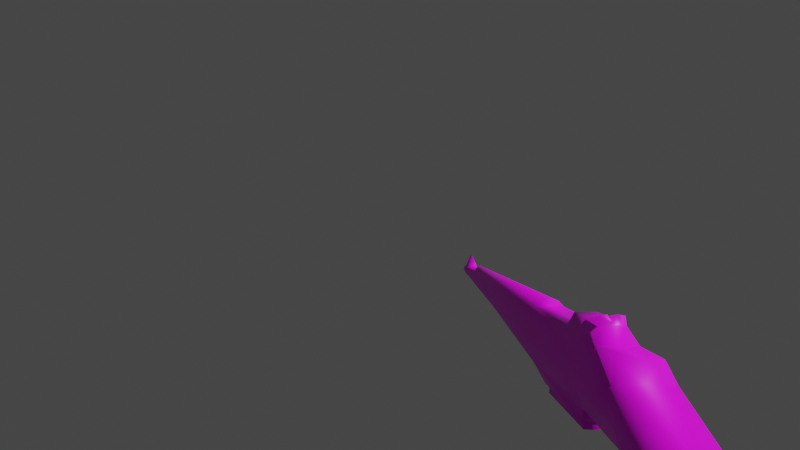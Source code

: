 # Source: mdl_gun_m1garand.blend  (saved by Blender 3.4.6; exported with 4.5.12 LTS)
import bpy
from mathutils import Matrix  # noqa: F401  (used for matrix-valued properties, if any)

bpy.ops.wm.read_factory_settings(use_empty=True)
scene = bpy.context.scene
scene.name = 'Scene'

# ---- images (referenced by path relative to the original .blend; pixels are not part of the script)
import os
ASSET_DIR = os.environ.get("B2B_ASSET_DIR", "")  # directory of the original .blend (textures are referenced by path, not embedded)
HERE = os.path.dirname(os.path.abspath(__file__))  # packed textures are extracted next to this script under _unpacked/

def load_image(name, relpath, width, height, colorspace="sRGB"):
    """Load a texture the original file referenced (path relative to the .blend, or extracted next to this script)."""
    p = next((c for c in (os.path.join(HERE, relpath), os.path.join(ASSET_DIR, relpath)) if relpath and os.path.exists(c)), "")
    if p:
        img = bpy.data.images.load(p, check_existing=True)
        img.name = name
    else:  # same state as the original file: an image datablock whose file is absent (Cycles renders it pink)
        img = bpy.data.images.new(name, width, height)
        img.source = "FILE"
        img.filepath = "//" + (relpath or name)
    img.colorspace_settings.name = colorspace
    return img
img_pallete_png = load_image('Pallete.png', 'Pallete.png', 1024, 1024, 'sRGB')

# ---- materials (node trees are filled in below, after node groups)
mat_pallete = bpy.data.materials.new('Pallete')
mat_pallete.alpha_threshold = 0.0
mat_pallete.use_transparent_shadow = False
mat_pallete.roughness = 0.5
mat_pallete.line_color = (0.0, 0.0, 0.0, 1.0)

# ---- material node trees
mat_pallete.use_nodes = True; mat_pallete.node_tree.nodes.clear()
_N = mat_pallete.node_tree.nodes; _L = mat_pallete.node_tree.links
n0 = _N.new('ShaderNodeOutputMaterial'); n0.name = 'Material Output'; n0.location = (300, 300)
n1 = _N.new('ShaderNodeBsdfPrincipled'); n1.name = 'Principled BSDF'; n1.location = (10, 300)
n1.distribution = 'GGX'
n1.subsurface_method = 'RANDOM_WALK_SKIN'
n1.inputs[3].default_value = 1.45
n1.inputs[27].default_value = (0.0, 0.0, 0.0, 1.0)
n1.inputs[28].default_value = 1.0
n2 = _N.new('ShaderNodeTexImage'); n2.name = 'Image Texture'; n2.location = (-280, 280)
n2.image = img_pallete_png
n2.interpolation = 'Closest'
_L.new(n1.outputs[0], n0.inputs[0])
_L.new(n2.outputs[0], n1.inputs[0])
n0.is_active_output = True

# ---- world
world_world = bpy.data.worlds.new('World'); scene.world = world_world
world_world.use_nodes = True; world_world.node_tree.nodes.clear()
_N = world_world.node_tree.nodes; _L = world_world.node_tree.links
n0 = _N.new('ShaderNodeOutputWorld'); n0.name = 'World Output'; n0.location = (300, 300)
n1 = _N.new('ShaderNodeBackground'); n1.name = 'Background'; n1.location = (10, 300)
n1.inputs[0].default_value = (0.05088, 0.05088, 0.05088, 1.0)
_L.new(n1.outputs[0], n0.inputs[0])
n0.is_active_output = True
world_world.color = (0.05088, 0.05088, 0.05088)
world_world.use_sun_shadow = False
world_world.sun_shadow_jitter_overblur = 0.0

# ---- cameras
cam_camera = bpy.data.cameras.new('Camera')
cam_camera.lens = 21.45
cam_camera.lens_unit = 'FOV'

# ---- meshes
me_cube = bpy.data.meshes.new('Cube')
me_cube.from_pydata([(0.1038, 0.547, 0.4892), (0.1038, 0.5599, 0.2618), (0.1038, -0.2943, 0.4773), (0.1038, -0.2865, -0.01117), (0.1038, 0.7133, 0.4594), (0.1038, 0.715, 0.2233), (0.09485, 0.9694, 0.607), (0.04676, 0.9809, 0.4), (0.08384, 1.855, 0.6134), (0.06733, 1.845, 0.4254), (0.06114, 2.872, 0.6529), (0.06114, 2.874, 0.5181), (0.05208, 3.731, 0.6507), (0.05208, 3.718, 0.5651), (0.05208, 4.32, 0.6528), (0.03868, 4.313, 0.5845), (0.07283, 0.9978, 0.6733), (0.06182, 1.816, 0.6864), (0.04663, 2.868, 0.6947), (0.03398, 3.712, 0.6925), (0.04328, 1.737, 0.3589), (0.09302, 1.113, 0.6076), (0.08935, 1.322, 0.6096), (0.04548, 1.121, 0.4057), (0.04343, 1.304, 0.4113), (0.071, 1.134, 0.6755), (0.06733, 1.407, 0.6798), (0.0431, 1.308, 0.3669), (0.04745, 1.174, 0.7301), (0.04378, 1.39, 0.7372), (0.0, 0.5615, 0.214), (0.0, -0.3188, 0.4982), (0.0, -0.2936, -0.0402), (0.0, 0.5606, 0.5234), (0.0, 0.724, 0.1916), (0.0, 0.7207, 0.4911), (0.0, 0.9793, 0.3882), (0.0, 0.9641, 0.6147), (0.0, 1.855, 0.4056), (0.0, 2.877, 0.4985), (0.0, 3.722, 0.5465), (0.0, 3.746, 0.6635), (0.0, 4.315, 0.5717), (0.0, 4.32, 0.6716), (0.0, 0.9978, 0.6765), (0.0, 1.816, 0.6864), (0.0, 2.868, 0.7182), (0.0, 3.712, 0.711), (0.0, 1.737, 0.3564), (0.0, 1.3, 0.3978), (0.0, 1.304, 0.3684), (0.0, 1.134, 0.6755), (0.0, 1.407, 0.6798), (0.0, 1.174, 0.7301), (0.0, 1.39, 0.7372), (0.0, 1.824, 0.7278), (0.04373, 1.824, 0.7092), (0.05208, 4.26, 0.6515), (0.03458, 4.256, 0.5783), (0.0, 4.258, 0.5577), (0.0, 4.262, 0.6754), (0.05208, 4.17, 0.652), (0.03458, 4.164, 0.5764), (0.0, 4.165, 0.5556), (0.0, 4.167, 0.6725), (0.0, 4.178, 0.7699), (0.0, 4.255, 0.7693), (0.1093, -0.2991, 0.2312), (0.1093, 0.5528, 0.365), (0.1093, 0.7278, 0.3401), (0.09207, 0.9751, 0.5031), (0.08106, 1.855, 0.5095), (0.06661, 2.874, 0.5757), (0.05756, 3.718, 0.605), (0.05756, 4.32, 0.6235), (0.09024, 1.117, 0.5069), (0.08657, 1.321, 0.515), (0.0, 4.321, 0.6062), (0.0, -0.3273, 0.2259), (0.05756, 4.259, 0.6162), (0.05756, 4.166, 0.6141), (0.0, 4.395, 0.6653), (0.03603, 4.392, 0.651), (0.03603, 4.393, 0.6289), (0.0, 4.395, 0.6123), (0.04308, 1.174, 0.7645), (0.0, 1.174, 0.7411), (0.09118, 1.256, 0.6082), (0.04419, 1.261, 0.4115), (0.06916, 1.271, 0.6777), (0.0, 1.252, 0.3992), (0.04562, 1.282, 0.7336), (0.0, 1.282, 0.7336), (0.0, 1.109, 0.3946), (0.0884, 1.259, 0.5107), (0.06067, 2.918, 0.5205), (0.06067, 2.916, 0.6527), (0.04598, 2.911, 0.6946), (0.0, 2.911, 0.7179), (0.0, 2.921, 0.5009), (0.06615, 2.918, 0.5772), (0.1038, -0.2647, 0.4777), (0.1038, -0.2567, -0.001557), (0.0, -0.2635, -0.03125), (0.0, -0.2878, 0.4991), (0.1093, -0.2691, 0.2359), (0.0157, 1.174, 0.7686), (0.0, 1.33, 0.6416), (0.0, 1.736, 0.6304), (0.03007, 1.336, 0.6405), (0.02871, 1.73, 0.632), (0.0, 1.727, 0.3218), (0.0, 1.321, 0.333), (0.03367, 1.327, 0.3319), (0.03231, 1.721, 0.3234), (0.0431, 1.308, 0.3669), (0.04328, 1.737, 0.3589), (0.0, 1.304, 0.3684), (0.0, 1.737, 0.3564), (0.0, 1.316, 0.368), (0.0, 1.722, 0.3568), (0.03007, 1.322, 0.3669), (0.02871, 1.716, 0.3584)], [], [(103, 102, 3, 32), (105, 101, 2, 67), (33, 0, 4, 35), (68, 1, 5, 69), (37, 6, 16, 44), (35, 4, 6, 37), (69, 5, 7, 70), (71, 9, 11, 72), (76, 24, 9, 71), (60, 57, 14, 43), (96, 12, 19, 97), (100, 95, 13, 73), (43, 14, 82, 81), (79, 58, 15, 74), (52, 26, 17, 45), (98, 97, 19, 47), (22, 8, 17, 26), (8, 10, 18, 17), (38, 9, 20, 48), (6, 21, 25, 16), (87, 22, 26, 89), (44, 16, 25, 51), (9, 24, 27, 20), (70, 7, 23, 75), (94, 88, 24, 76), (92, 91, 29, 54), (89, 26, 29, 91), (51, 25, 28, 53), (26, 52, 54, 29), (120, 122, 121, 119), (58, 59, 42, 15), (95, 99, 40, 13), (12, 41, 47, 19), (9, 38, 39, 11), (5, 34, 36, 7), (1, 30, 34, 5), (67, 2, 31, 78), (101, 104, 31, 2), (55, 56, 18, 46), (45, 17, 56, 55), (17, 18, 56), (62, 63, 59, 58), (80, 62, 58, 79), (57, 60, 66), (41, 12, 61, 64), (73, 13, 62, 80), (13, 40, 63, 62), (12, 73, 80, 61), (61, 57, 66, 65), (64, 61, 65), (60, 64, 65, 66), (61, 80, 79, 57), (3, 67, 78, 32), (87, 94, 76, 22), (6, 70, 75, 21), (57, 79, 74, 14), (42, 77, 74, 15), (96, 100, 73, 12), (22, 76, 71, 8), (8, 71, 72, 10), (4, 69, 70, 6), (0, 68, 69, 4), (102, 105, 67, 3), (84, 81, 82, 83), (77, 43, 81, 84), (74, 77, 84, 83), (14, 74, 83, 82), (53, 28, 85, 106, 86), (21, 75, 94, 87), (25, 89, 91, 28), (53, 28, 91, 92), (75, 23, 88, 94), (93, 90, 88, 23), (21, 87, 89, 25), (24, 88, 90, 49), (50, 27, 24, 49), (10, 72, 100, 96), (11, 39, 99, 95), (46, 18, 97, 98), (72, 11, 95, 100), (10, 96, 97, 18), (1, 68, 105, 102), (0, 33, 104, 101), (68, 0, 101, 105), (30, 1, 102, 103), (53, 86, 92), (28, 91, 85), (86, 106, 92), (85, 91, 92, 106), (116, 115, 121, 122), (115, 117, 119, 121), (108, 107, 109, 110), (111, 114, 113, 112), (110, 109, 113, 114), (108, 110, 114, 111), (109, 107, 112, 113), (23, 7, 36, 93), (118, 116, 122, 120)])
me_cube.polygons.foreach_set('use_smooth', [1, 1, 1, 1, 1, 1, 1, 1, 1, 1, 1, 1, 1, 1, 1, 1, 1, 1, 1, 1, 1, 1, 1, 1, 1, 1, 1, 1, 1, 1, 1, 1, 1, 1, 1, 1, 1, 1, 1, 1, 1, 1, 1, 1, 1, 1, 1, 1, 1, 1, 1, 1, 1, 1, 1, 1, 1, 1, 1, 1, 1, 1, 1, 1, 1, 1, 1, 1, 1, 1, 1, 1, 1, 1, 1, 1, 1, 1, 1, 1, 1, 1, 1, 1, 1, 1, 1, 1, 0, 1, 1, 1, 1, 1, 1, 1, 1, 1])
_uv = me_cube.uv_layers.new(name='UVMap')
_uv.uv.foreach_set('vector', [0.4895, 0.5204, 0.4889, 0.5313, 0.4889, 0.5261, 0.4895, 0.5148, 0.4878, 0.5273, 0.4866, 0.5354, 0.4866, 0.5304, 0.4878, 0.5219, 0.07946, 0.1798, 0.08016, 0.1764, 0.08032, 0.2132, 0.07957, 0.2138, 0.08097, 0.1774, 0.0816, 0.1776, 0.08181, 0.208, 0.08116, 0.2131, 0.4872, 0.2707, 0.4878, 0.2781, 0.4874, 0.2877, 0.487, 0.2848, 0.07957, 0.2138, 0.08032, 0.2132, 0.07966, 0.2781, 0.07905, 0.2707, 0.08116, 0.2131, 0.08181, 0.208, 0.08122, 0.2733, 0.08038, 0.2755, 0.08077, 0.4711, 0.08133, 0.4669, 0.08168, 0.6911, 0.0813, 0.6927, 0.08053, 0.3538, 0.08136, 0.3492, 0.08133, 0.4669, 0.08077, 0.4711, 0.4869, 0.7856, 0.4872, 0.7838, 0.4873, 0.7911, 0.487, 0.7955, 0.08082, 0.7037, 0.08153, 0.8753, 0.08122, 0.8711, 0.08052, 0.7039, 0.08133, 0.7019, 0.0817, 0.7003, 0.08209, 0.8697, 0.08182, 0.8711, 0.487, 0.7955, 0.4873, 0.7911, 0.4873, 0.7945, 0.4873, 0.7949, 0.4874, 0.7829, 0.4876, 0.7816, 0.4876, 0.7904, 0.4874, 0.7913, 0.4871, 0.3787, 0.4875, 0.3741, 0.4877, 0.4672, 0.4872, 0.4647, 0.08016, 0.7057, 0.08052, 0.7039, 0.08122, 0.8711, 0.08098, 0.8728, 0.488, 0.3548, 0.4882, 0.4738, 0.4877, 0.4672, 0.4875, 0.3741, 0.08006, 0.4738, 0.08079, 0.6944, 0.08048, 0.6949, 0.07953, 0.4672, 0.4807, 0.4699, 0.4802, 0.4669, 0.4805, 0.4399, 0.4809, 0.4405, 0.4878, 0.2781, 0.4879, 0.3089, 0.4874, 0.315, 0.4874, 0.2877, 0.488, 0.3409, 0.488, 0.3548, 0.4875, 0.3741, 0.4875, 0.3451, 0.487, 0.2848, 0.4874, 0.2877, 0.4874, 0.315, 0.4869, 0.3113, 0.4802, 0.4669, 0.4802, 0.3492, 0.4805, 0.3552, 0.4805, 0.4399, 0.08038, 0.2755, 0.08122, 0.2733, 0.08122, 0.3062, 0.08046, 0.3076, 0.08052, 0.3399, 0.0813, 0.3383, 0.08136, 0.3492, 0.08053, 0.3538, 0.4868, 0.3495, 0.4871, 0.3485, 0.4872, 0.3667, 0.4869, 0.3686, 0.4875, 0.3451, 0.4875, 0.3741, 0.4872, 0.3667, 0.4871, 0.3485, 0.4869, 0.3113, 0.4874, 0.315, 0.4871, 0.3271, 0.4868, 0.3242, 0.4875, 0.3741, 0.4871, 0.3787, 0.4869, 0.3686, 0.4872, 0.3667, 0.5199, 0.9661, 0.5178, 0.9518, 0.5177, 0.0428, 0.5199, 0.02838, 0.4876, 0.7816, 0.488, 0.7841, 0.4878, 0.7971, 0.4876, 0.7904, 0.0817, 0.7003, 0.08213, 0.6998, 0.08245, 0.8689, 0.08209, 0.8697, 0.08153, 0.8753, 0.08122, 0.8823, 0.08098, 0.8728, 0.08122, 0.8711, 0.08133, 0.4669, 0.08185, 0.4699, 0.08211, 0.6907, 0.08168, 0.6911, 0.08181, 0.208, 0.08248, 0.212, 0.08157, 0.2748, 0.08122, 0.2733, 0.0816, 0.1776, 0.0824, 0.1771, 0.08248, 0.212, 0.08181, 0.208, 0.4878, 0.5219, 0.4866, 0.5304, 0.4861, 0.5172, 0.4878, 0.4961, 0.4866, 0.5354, 0.4861, 0.5228, 0.4861, 0.5172, 0.4866, 0.5304, 0.07904, 0.4733, 0.07935, 0.4714, 0.08048, 0.6949, 0.08012, 0.6966, 0.0791, 0.4647, 0.07953, 0.4672, 0.07935, 0.4714, 0.07904, 0.4733, 0.07953, 0.4672, 0.08048, 0.6949, 0.07935, 0.4714, 0.4876, 0.7624, 0.488, 0.7616, 0.488, 0.7841, 0.4876, 0.7816, 0.4873, 0.7642, 0.4876, 0.7624, 0.4876, 0.7816, 0.4874, 0.7829, 0.4872, 0.7838, 0.4869, 0.7856, 0.487, 0.7782, 0.4862, 0.6839, 0.4865, 0.6769, 0.4871, 0.7672, 0.4868, 0.7698, 0.4868, 0.6727, 0.4871, 0.6712, 0.4876, 0.7624, 0.4873, 0.7642, 0.4871, 0.6712, 0.4875, 0.6705, 0.488, 0.7616, 0.4876, 0.7624, 0.4865, 0.6769, 0.4868, 0.6727, 0.4873, 0.7642, 0.4871, 0.7672, 0.4871, 0.7672, 0.4872, 0.7838, 0.487, 0.7782, 0.4869, 0.7785, 0.4868, 0.7698, 0.4871, 0.7672, 0.4869, 0.7785, 0.4869, 0.7856, 0.4868, 0.7698, 0.4869, 0.7785, 0.487, 0.7782, 0.4871, 0.7672, 0.4873, 0.7642, 0.4874, 0.7829, 0.4872, 0.7838, 0.4889, 0.5261, 0.4878, 0.5219, 0.4878, 0.4961, 0.4895, 0.5148, 0.07985, 0.3409, 0.08052, 0.3399, 0.08053, 0.3538, 0.07986, 0.3548, 0.07966, 0.2781, 0.08038, 0.2755, 0.08046, 0.3076, 0.07977, 0.3089, 0.4872, 0.7838, 0.4874, 0.7829, 0.4874, 0.7913, 0.4873, 0.7911, 0.4878, 0.7971, 0.4875, 0.8016, 0.4874, 0.7913, 0.4876, 0.7904, 0.08082, 0.7037, 0.08133, 0.7019, 0.08182, 0.8711, 0.08153, 0.8753, 0.07986, 0.3548, 0.08053, 0.3538, 0.08077, 0.4711, 0.08006, 0.4738, 0.08006, 0.4738, 0.08077, 0.4711, 0.0813, 0.6927, 0.08079, 0.6944, 0.08032, 0.2132, 0.08116, 0.2131, 0.08038, 0.2755, 0.07966, 0.2781, 0.08016, 0.1764, 0.08097, 0.1774, 0.08116, 0.2131, 0.08032, 0.2132, 0.4889, 0.5313, 0.4878, 0.5273, 0.4878, 0.5219, 0.4889, 0.5261, 0.4873, 0.795, 0.4873, 0.7949, 0.4873, 0.7945, 0.4873, 0.7946, 0.4875, 0.8016, 0.487, 0.7955, 0.4873, 0.7949, 0.4873, 0.795, 0.4874, 0.7913, 0.4875, 0.8016, 0.4873, 0.795, 0.4873, 0.7946, 0.4873, 0.7911, 0.4874, 0.7913, 0.4873, 0.7946, 0.4873, 0.7945, 0.4914, 0.009613, 0.4911, 0.009613, 0.4911, 6.735e-06, 0.4912, 6.735e-06, 0.4914, 6.735e-06, 0.07977, 0.3089, 0.08046, 0.3076, 0.08052, 0.3399, 0.07985, 0.3409, 0.4874, 0.315, 0.4875, 0.3451, 0.4871, 0.3485, 0.4871, 0.3271, 0.4868, 0.3282, 0.4871, 0.3271, 0.4871, 0.3485, 0.4868, 0.3495, 0.08046, 0.3076, 0.08122, 0.3062, 0.0813, 0.3383, 0.08052, 0.3399, 0.08154, 0.3032, 0.08163, 0.3337, 0.0813, 0.3383, 0.08122, 0.3062, 0.4879, 0.3089, 0.488, 0.3409, 0.4875, 0.3451, 0.4874, 0.315, 0.08136, 0.3492, 0.0813, 0.3383, 0.08163, 0.3337, 0.08174, 0.3448, 0.4807, 0.3509, 0.4805, 0.3552, 0.4802, 0.3492, 0.4806, 0.3448, 0.4858, 0.6944, 0.4863, 0.6927, 0.4863, 0.7019, 0.4858, 0.7037, 0.4867, 0.6911, 0.4871, 0.6907, 0.4871, 0.6998, 0.4867, 0.7003, 0.4851, 0.6966, 0.4855, 0.6949, 0.4855, 0.7039, 0.4852, 0.7057, 0.4863, 0.6927, 0.4867, 0.6911, 0.4867, 0.7003, 0.4863, 0.7019, 0.4858, 0.6944, 0.4858, 0.7037, 0.4855, 0.7039, 0.4855, 0.6949, 0.0816, 0.1776, 0.08097, 0.1774, 0.08124, 0.0312, 0.08233, 0.03523, 0.08016, 0.1764, 0.07946, 0.1798, 0.07953, 0.02676, 0.08007, 0.03931, 0.08097, 0.1774, 0.08016, 0.1764, 0.08007, 0.03931, 0.08124, 0.0312, 0.0824, 0.1771, 0.0816, 0.1776, 0.08233, 0.03523, 0.08292, 0.02431, 0.4868, 0.3282, 0.4914, 6.735e-06, 0.4868, 0.3495, 0.4871, 0.3271, 0.4871, 0.3485, 0.4911, 6.735e-06, 0.4914, 6.735e-06, 0.4912, 6.735e-06, 0.4868, 0.3495, 0.4847, 0.4771, 0.4847, 0.5392, 0.4839, 0.5392, 0.4842, 0.4764, 0.486, 0.9994, 0.486, 0.01018, 0.487, 0.0428, 0.4871, 0.9518, 0.486, 0.01018, 0.4891, 5.484e-06, 0.4891, 0.02838, 0.487, 0.0428, 0.3885, 0.3565, 0.3885, 0.6276, 0.3878, 0.6065, 0.3879, 0.3818, 0.3815, 0.368, 0.3821, 0.3888, 0.3818, 0.6115, 0.381, 0.6435, 0.3879, 0.3818, 0.3878, 0.6065, 0.3818, 0.6115, 0.3821, 0.3888, 0.3885, 0.3565, 0.3879, 0.3818, 0.3821, 0.3888, 0.3815, 0.368, 0.3878, 0.6065, 0.3885, 0.6276, 0.381, 0.6435, 0.3818, 0.6115, 0.08122, 0.3062, 0.08122, 0.2733, 0.08157, 0.2748, 0.08154, 0.3032, 0.4891, 1.0, 0.486, 0.9994, 0.4871, 0.9518, 0.4891, 0.9661])
_ca = me_cube.color_attributes.new('Col', 'BYTE_COLOR', 'CORNER')
_ca.data.foreach_set('color', [1.0, 1.0, 1.0, 1.0, 1.0, 1.0, 1.0, 1.0, 1.0, 1.0, 1.0, 1.0, 1.0, 1.0, 1.0, 1.0, 1.0, 1.0, 1.0, 1.0, 1.0, 1.0, 1.0, 1.0, 1.0, 1.0, 1.0, 1.0, 1.0, 1.0, 1.0, 1.0, 1.0, 1.0, 1.0, 1.0, 1.0, 1.0, 1.0, 1.0, 1.0, 1.0, 1.0, 1.0, 1.0, 1.0, 1.0, 1.0, 1.0, 1.0, 1.0, 1.0, 1.0, 1.0, 1.0, 1.0, 1.0, 1.0, 1.0, 1.0, 1.0, 1.0, 1.0, 1.0, 1.0, 1.0, 1.0, 1.0, 1.0, 1.0, 1.0, 1.0, 1.0, 1.0, 1.0, 1.0, 1.0, 1.0, 1.0, 1.0, 1.0, 1.0, 1.0, 1.0, 1.0, 1.0, 1.0, 1.0, 1.0, 1.0, 1.0, 1.0, 1.0, 1.0, 1.0, 1.0, 1.0, 1.0, 1.0, 1.0, 1.0, 1.0, 1.0, 1.0, 1.0, 1.0, 1.0, 1.0, 1.0, 1.0, 1.0, 1.0, 1.0, 1.0, 1.0, 1.0, 1.0, 1.0, 1.0, 1.0, 1.0, 1.0, 1.0, 1.0, 1.0, 1.0, 1.0, 1.0, 1.0, 1.0, 1.0, 1.0, 1.0, 1.0, 1.0, 1.0, 1.0, 1.0, 1.0, 1.0, 1.0, 1.0, 1.0, 1.0, 1.0, 1.0, 1.0, 1.0, 1.0, 1.0, 1.0, 1.0, 1.0, 1.0, 1.0, 1.0, 1.0, 1.0, 1.0, 1.0, 1.0, 1.0, 1.0, 1.0, 1.0, 1.0, 1.0, 1.0, 1.0, 1.0, 1.0, 1.0, 1.0, 1.0, 1.0, 1.0, 1.0, 1.0, 1.0, 1.0, 1.0, 1.0, 1.0, 1.0, 1.0, 1.0, 1.0, 1.0, 1.0, 1.0, 1.0, 1.0, 1.0, 1.0, 1.0, 1.0, 1.0, 1.0, 1.0, 1.0, 1.0, 1.0, 1.0, 1.0, 1.0, 1.0, 1.0, 1.0, 1.0, 1.0, 1.0, 1.0, 1.0, 1.0, 1.0, 1.0, 1.0, 1.0, 1.0, 1.0, 1.0, 1.0, 1.0, 1.0, 1.0, 1.0, 1.0, 1.0, 1.0, 1.0, 1.0, 1.0, 1.0, 1.0, 1.0, 1.0, 1.0, 1.0, 1.0, 1.0, 1.0, 1.0, 1.0, 1.0, 1.0, 1.0, 1.0, 1.0, 1.0, 1.0, 1.0, 1.0, 1.0, 1.0, 1.0, 1.0, 1.0, 1.0, 1.0, 1.0, 1.0, 1.0, 1.0, 1.0, 1.0, 1.0, 1.0, 1.0, 1.0, 1.0, 1.0, 1.0, 1.0, 1.0, 1.0, 1.0, 1.0, 1.0, 1.0, 1.0, 1.0, 1.0, 1.0, 1.0, 1.0, 1.0, 1.0, 1.0, 1.0, 1.0, 1.0, 1.0, 1.0, 1.0, 1.0, 1.0, 1.0, 1.0, 1.0, 1.0, 1.0, 1.0, 1.0, 1.0, 1.0, 1.0, 1.0, 1.0, 1.0, 1.0, 1.0, 1.0, 1.0, 1.0, 1.0, 1.0, 1.0, 1.0, 1.0, 1.0, 1.0, 1.0, 1.0, 1.0, 1.0, 1.0, 1.0, 1.0, 1.0, 1.0, 1.0, 1.0, 1.0, 1.0, 1.0, 1.0, 1.0, 1.0, 1.0, 1.0, 1.0, 1.0, 1.0, 1.0, 1.0, 1.0, 1.0, 1.0, 1.0, 1.0, 1.0, 1.0, 1.0, 1.0, 1.0, 1.0, 1.0, 1.0, 1.0, 1.0, 1.0, 1.0, 1.0, 1.0, 1.0, 1.0, 1.0, 1.0, 1.0, 1.0, 1.0, 1.0, 1.0, 1.0, 1.0, 1.0, 1.0, 1.0, 1.0, 1.0, 1.0, 1.0, 1.0, 1.0, 1.0, 1.0, 1.0, 1.0, 1.0, 1.0, 1.0, 1.0, 1.0, 1.0, 1.0, 1.0, 1.0, 1.0, 1.0, 1.0, 1.0, 1.0, 1.0, 1.0, 1.0, 1.0, 1.0, 1.0, 1.0, 1.0, 1.0, 1.0, 1.0, 1.0, 1.0, 1.0, 1.0, 1.0, 1.0, 1.0, 1.0, 1.0, 1.0, 1.0, 1.0, 1.0, 1.0, 1.0, 1.0, 1.0, 1.0, 1.0, 1.0, 1.0, 1.0, 1.0, 1.0, 1.0, 1.0, 1.0, 1.0, 1.0, 1.0, 1.0, 1.0, 1.0, 1.0, 1.0, 1.0, 1.0, 1.0, 1.0, 1.0, 1.0, 1.0, 1.0, 1.0, 1.0, 1.0, 1.0, 1.0, 1.0, 1.0, 1.0, 1.0, 1.0, 1.0, 1.0, 1.0, 1.0, 1.0, 1.0, 1.0, 1.0, 1.0, 1.0, 1.0, 1.0, 1.0, 1.0, 1.0, 1.0, 1.0, 1.0, 1.0, 1.0, 1.0, 1.0, 1.0, 1.0, 1.0, 1.0, 1.0, 1.0, 1.0, 1.0, 1.0, 1.0, 1.0, 1.0, 1.0, 1.0, 1.0, 1.0, 1.0, 1.0, 1.0, 1.0, 1.0, 1.0, 1.0, 1.0, 1.0, 1.0, 1.0, 1.0, 1.0, 1.0, 1.0, 1.0, 1.0, 1.0, 1.0, 1.0, 1.0, 1.0, 1.0, 1.0, 1.0, 1.0, 1.0, 1.0, 1.0, 1.0, 1.0, 1.0, 1.0, 1.0, 1.0, 1.0, 1.0, 1.0, 1.0, 1.0, 1.0, 1.0, 1.0, 1.0, 1.0, 1.0, 1.0, 1.0, 1.0, 1.0, 1.0, 1.0, 1.0, 1.0, 1.0, 1.0, 1.0, 1.0, 1.0, 1.0, 1.0, 1.0, 1.0, 1.0, 1.0, 1.0, 1.0, 1.0, 1.0, 1.0, 1.0, 1.0, 1.0, 1.0, 1.0, 1.0, 1.0, 1.0, 1.0, 1.0, 1.0, 1.0, 1.0, 1.0, 1.0, 1.0, 1.0, 1.0, 1.0, 1.0, 1.0, 1.0, 1.0, 1.0, 1.0, 1.0, 1.0, 1.0, 1.0, 1.0, 1.0, 1.0, 1.0, 1.0, 1.0, 1.0, 1.0, 1.0, 1.0, 1.0, 1.0, 1.0, 1.0, 1.0, 1.0, 1.0, 1.0, 1.0, 1.0, 1.0, 1.0, 1.0, 1.0, 1.0, 1.0, 1.0, 1.0, 1.0, 1.0, 1.0, 1.0, 1.0, 1.0, 1.0, 1.0, 1.0, 1.0, 1.0, 1.0, 1.0, 1.0, 1.0, 1.0, 1.0, 1.0, 1.0, 1.0, 1.0, 1.0, 1.0, 1.0, 1.0, 1.0, 1.0, 1.0, 1.0, 1.0, 1.0, 1.0, 1.0, 1.0, 1.0, 1.0, 1.0, 1.0, 1.0, 1.0, 1.0, 1.0, 1.0, 1.0, 1.0, 1.0, 1.0, 1.0, 1.0, 1.0, 1.0, 1.0, 1.0, 1.0, 1.0, 1.0, 1.0, 1.0, 1.0, 1.0, 1.0, 1.0, 1.0, 1.0, 1.0, 1.0, 1.0, 1.0, 1.0, 1.0, 1.0, 1.0, 1.0, 1.0, 1.0, 1.0, 1.0, 1.0, 1.0, 1.0, 1.0, 1.0, 1.0, 1.0, 1.0, 1.0, 1.0, 1.0, 1.0, 1.0, 1.0, 1.0, 1.0, 1.0, 1.0, 1.0, 1.0, 1.0, 1.0, 1.0, 1.0, 1.0, 1.0, 1.0, 1.0, 1.0, 1.0, 1.0, 1.0, 1.0, 1.0, 1.0, 1.0, 1.0, 1.0, 1.0, 1.0, 1.0, 1.0, 1.0, 1.0, 1.0, 1.0, 1.0, 1.0, 1.0, 1.0, 1.0, 1.0, 1.0, 1.0, 1.0, 1.0, 1.0, 1.0, 1.0, 1.0, 1.0, 1.0, 1.0, 1.0, 1.0, 1.0, 1.0, 1.0, 1.0, 1.0, 1.0, 1.0, 1.0, 1.0, 1.0, 1.0, 1.0, 1.0, 1.0, 1.0, 1.0, 1.0, 1.0, 1.0, 1.0, 1.0, 1.0, 1.0, 1.0, 1.0, 1.0, 1.0, 1.0, 1.0, 1.0, 1.0, 1.0, 1.0, 1.0, 1.0, 1.0, 1.0, 1.0, 1.0, 1.0, 1.0, 1.0, 1.0, 1.0, 1.0, 1.0, 1.0, 1.0, 1.0, 1.0, 1.0, 1.0, 1.0, 1.0, 1.0, 1.0, 1.0, 1.0, 1.0, 1.0, 1.0, 1.0, 1.0, 1.0, 1.0, 1.0, 1.0, 1.0, 1.0, 1.0, 1.0, 1.0, 1.0, 1.0, 1.0, 1.0, 1.0, 1.0, 1.0, 1.0, 1.0, 1.0, 1.0, 1.0, 1.0, 1.0, 1.0, 1.0, 1.0, 1.0, 1.0, 1.0, 1.0, 1.0, 1.0, 1.0, 1.0, 1.0, 1.0, 1.0, 1.0, 1.0, 1.0, 1.0, 1.0, 1.0, 1.0, 1.0, 1.0, 1.0, 1.0, 1.0, 1.0, 1.0, 1.0, 1.0, 1.0, 1.0, 1.0, 1.0, 1.0, 1.0, 1.0, 1.0, 1.0, 1.0, 1.0, 1.0, 1.0, 1.0, 1.0, 1.0, 1.0, 1.0, 1.0, 1.0, 1.0, 1.0, 1.0, 1.0, 1.0, 1.0, 1.0, 1.0, 1.0, 1.0, 1.0, 1.0, 1.0, 1.0, 1.0, 1.0, 1.0, 1.0, 1.0, 1.0, 1.0, 1.0, 1.0, 1.0, 1.0, 1.0, 1.0, 1.0, 1.0, 1.0, 1.0, 1.0, 1.0, 1.0, 1.0, 1.0, 1.0, 1.0, 1.0, 1.0, 1.0, 1.0, 1.0, 1.0, 1.0, 1.0, 1.0, 1.0, 1.0, 1.0, 1.0, 1.0, 1.0, 1.0, 1.0, 1.0, 1.0, 1.0, 1.0, 1.0, 1.0, 1.0, 1.0, 1.0, 1.0, 1.0, 1.0, 1.0, 1.0, 1.0, 1.0, 1.0, 1.0, 1.0, 1.0, 1.0, 1.0, 1.0, 1.0, 1.0, 1.0, 1.0, 1.0, 1.0, 1.0, 1.0, 1.0, 1.0, 1.0, 1.0, 1.0, 1.0, 1.0, 1.0, 1.0, 1.0, 1.0, 1.0, 1.0, 1.0, 1.0, 1.0, 1.0, 1.0, 1.0, 1.0, 1.0, 1.0, 1.0, 1.0, 1.0, 1.0, 1.0, 1.0, 1.0, 1.0, 1.0, 1.0, 1.0, 1.0, 1.0, 1.0, 1.0, 1.0, 1.0, 1.0, 1.0, 1.0, 1.0, 1.0, 1.0, 1.0, 1.0, 1.0, 1.0, 1.0, 1.0, 1.0, 1.0, 1.0, 1.0, 1.0, 1.0, 1.0, 1.0, 1.0, 1.0, 1.0, 1.0, 1.0, 1.0, 1.0, 1.0, 1.0, 1.0, 1.0, 1.0, 1.0, 1.0, 1.0, 1.0, 1.0, 1.0, 1.0, 1.0, 1.0, 1.0, 1.0, 1.0, 1.0, 1.0, 1.0, 1.0, 1.0, 1.0, 1.0, 1.0, 1.0, 1.0, 1.0, 1.0, 1.0, 1.0, 1.0, 1.0, 1.0, 1.0, 1.0, 1.0, 1.0, 1.0, 1.0, 1.0, 1.0, 1.0, 1.0, 1.0, 1.0, 1.0, 1.0, 1.0, 1.0, 1.0, 1.0, 1.0, 1.0, 1.0, 1.0, 1.0, 1.0, 1.0, 1.0, 1.0, 1.0, 1.0, 1.0, 1.0, 1.0, 1.0, 1.0, 1.0, 1.0, 1.0, 1.0, 1.0, 1.0, 1.0, 1.0, 1.0, 1.0, 1.0, 1.0, 1.0, 1.0, 1.0, 1.0, 1.0, 1.0, 1.0, 1.0, 1.0, 1.0, 1.0, 1.0, 1.0, 1.0, 1.0, 1.0, 1.0, 1.0, 1.0, 1.0, 1.0, 1.0, 1.0, 1.0, 1.0, 1.0, 1.0, 1.0, 1.0, 1.0, 1.0, 1.0, 1.0, 1.0, 1.0, 1.0, 1.0, 1.0, 1.0, 1.0, 1.0, 1.0, 1.0, 1.0, 1.0, 1.0, 1.0, 1.0, 1.0, 1.0, 1.0, 1.0, 1.0, 1.0, 1.0, 1.0, 1.0, 1.0, 1.0, 1.0, 1.0, 1.0, 1.0, 1.0, 1.0, 1.0, 1.0, 1.0, 1.0, 1.0, 1.0, 1.0, 1.0, 1.0, 1.0, 1.0, 1.0, 1.0, 1.0, 1.0, 1.0, 1.0, 1.0, 1.0, 1.0, 1.0, 1.0, 1.0, 1.0, 1.0, 1.0, 1.0, 1.0, 1.0, 1.0, 1.0, 1.0, 1.0, 1.0, 1.0, 1.0, 1.0, 1.0, 1.0, 1.0, 1.0, 1.0, 1.0, 1.0, 1.0, 1.0, 1.0, 1.0, 1.0, 1.0, 1.0, 1.0, 1.0, 1.0, 1.0, 1.0, 1.0, 1.0, 1.0, 1.0, 1.0, 1.0, 1.0, 1.0, 1.0, 1.0, 1.0, 1.0, 1.0, 1.0, 1.0, 1.0, 1.0, 1.0, 1.0, 1.0, 1.0, 1.0, 1.0, 1.0, 1.0, 1.0, 1.0, 1.0, 1.0, 1.0, 1.0, 1.0, 1.0, 1.0, 1.0, 1.0, 1.0, 1.0, 1.0, 1.0, 1.0, 1.0, 1.0, 1.0, 1.0, 1.0, 1.0, 1.0, 1.0, 1.0, 1.0, 1.0, 1.0, 1.0, 1.0, 1.0, 1.0, 1.0, 1.0, 1.0, 1.0, 1.0, 1.0, 1.0, 1.0, 1.0, 1.0, 1.0, 1.0, 1.0, 1.0, 1.0, 1.0, 1.0, 1.0, 1.0, 1.0, 1.0, 1.0, 1.0, 1.0, 1.0, 1.0, 1.0, 1.0, 1.0, 1.0, 1.0, 1.0, 1.0, 1.0, 1.0, 1.0, 1.0, 1.0, 1.0, 1.0, 1.0, 1.0, 1.0, 1.0, 1.0, 1.0, 1.0, 1.0, 1.0, 1.0, 1.0, 1.0, 1.0, 1.0, 1.0, 1.0, 1.0, 1.0, 1.0, 1.0, 1.0, 1.0, 1.0, 1.0, 1.0, 1.0, 1.0, 1.0, 1.0, 1.0, 1.0, 1.0, 1.0, 1.0, 1.0, 1.0, 1.0, 1.0, 1.0, 1.0, 1.0, 1.0, 1.0, 1.0, 1.0, 1.0, 1.0, 1.0, 1.0, 1.0, 1.0, 1.0, 1.0, 1.0, 1.0, 1.0, 1.0, 1.0, 1.0, 1.0, 1.0, 1.0, 1.0, 1.0, 1.0, 1.0, 1.0, 1.0, 1.0, 1.0, 1.0, 1.0, 1.0, 1.0, 1.0, 1.0, 1.0, 1.0, 1.0, 1.0, 1.0, 1.0, 1.0, 1.0, 1.0, 1.0, 1.0, 1.0, 1.0, 1.0, 1.0, 1.0, 1.0, 1.0, 1.0, 1.0, 1.0, 1.0, 1.0, 1.0, 1.0, 1.0, 1.0, 1.0, 1.0, 1.0, 1.0, 1.0, 1.0, 1.0, 1.0, 1.0, 1.0, 1.0, 1.0, 1.0, 1.0, 1.0, 1.0, 1.0, 1.0, 1.0, 1.0, 1.0, 1.0, 1.0, 1.0, 1.0, 1.0, 1.0, 1.0, 1.0, 1.0, 1.0, 1.0, 1.0, 1.0, 1.0, 1.0, 1.0, 1.0, 1.0, 1.0, 1.0, 1.0, 1.0, 1.0, 1.0, 1.0, 1.0, 1.0, 1.0, 1.0, 1.0, 1.0, 1.0, 1.0, 1.0, 1.0, 1.0, 1.0, 1.0, 1.0, 1.0, 1.0, 1.0, 1.0, 1.0, 1.0, 1.0, 1.0, 1.0, 1.0, 1.0, 1.0, 1.0, 1.0, 1.0, 1.0, 1.0, 1.0, 1.0, 1.0, 1.0, 1.0, 1.0, 1.0, 1.0, 1.0])
me_cube.materials.append(mat_pallete)
me_cube.materials.append(None)
me_cube.use_mirror_vertex_groups = False
me_cube.use_paint_bone_selection = False
me_cube.use_paint_mask_vertex = True
me_cube.update()
arm_skeleton = bpy.data.armatures.new('Skeleton')  # bones are not reproduced

# ---- objects
ob_basemesh = bpy.data.objects.new('BaseMesh', me_cube)
ob_armature = bpy.data.objects.new('Armature', arm_skeleton)
ob_camera = bpy.data.objects.new('Camera', cam_camera)

# ---- transforms, parenting, visibility, modifiers, constraints
ob_basemesh.parent = ob_armature
ob_basemesh.location = (9.592e-18, 0.0601, 0.03701)
ob_basemesh.scale = (0.4378, 0.4378, 0.4378)
ob_basemesh.lock_rotations_4d = False
ob_basemesh.empty_display_type = 'ARROWS'
ob_basemesh.lineart.crease_threshold = 0.0
_vg = ob_basemesh.vertex_groups.new(name='Root')
for _i, _w in zip([0, 1, 2, 3, 4, 5, 6, 7, 8, 9, 10, 11, 12, 13, 14, 15, 16, 17, 18, 19, 20, 21, 22, 23, 24, 25, 26, 27, 28, 29, 30, 31, 32, 33, 34, 35, 36, 37, 38, 39, 40, 41, 42, 43, 44, 45, 46, 47, 48, 49, 50, 51, 52, 53, 54, 55, 56, 57, 58, 59, 60, 61, 62, 63, 64, 65, 66, 67, 68, 69, 70, 71, 72, 73, 74, 75, 76, 77, 78, 79, 80, 81, 82, 83, 84, 85, 86, 87, 88, 89, 90, 91, 92, 93, 94, 95, 96, 97, 98, 99, 100, 101, 102, 103, 104, 105, 106, 107, 108, 109, 110, 111, 112, 113, 114, 115, 116, 117, 118, 119, 120, 121, 122], [1.0, 1.0, 1.0, 1.0, 1.0, 1.0, 1.0, 1.0, 1.0, 1.0, 1.0, 1.0, 1.0, 1.0, 1.0, 1.0, 1.0, 1.0, 1.0, 1.0, 1.0, 1.0, 1.0, 1.0, 1.0, 1.0, 1.0, 1.0, 1.0, 1.0, 1.0, 0.9969, 1.0, 1.0, 1.0, 1.0, 1.0, 1.0, 1.0, 1.0, 1.0, 1.0, 1.0, 0.9973, 1.0, 1.0, 1.0, 1.0, 1.0, 1.0, 1.0, 1.0, 1.0, 1.0, 1.0, 1.0, 1.0, 1.0, 1.0, 1.0, 0.9972, 1.0, 1.0, 1.0, 0.9972, 0.9972, 1.0, 1.0, 1.0, 1.0, 1.0, 1.0, 1.0, 1.0, 1.0, 1.0, 1.0, 0.9973, 0.9998, 1.0, 1.0, 0.9973, 1.0, 1.0, 1.0, 1.0, 1.0, 1.0, 1.0, 1.0, 1.0, 1.0, 1.0, 1.0, 1.0, 1.0, 1.0, 1.0, 1.0, 1.0, 1.0, 1.0, 1.0, 1.0, 0.9979, 1.0, 1.0, 1.0, 1.0, 1.0, 0.9994, 1.0, 1.0, 1.0, 1.0, 1.0, 1.0, 1.0, 1.0, 1.0, 1.0, 1.0, 1.0]): _vg.add([_i], _w, 'REPLACE')
_vg = ob_basemesh.vertex_groups.new(name='Target_Hand_Left')
for _i, _w in zip([0, 1, 2, 3, 4, 5, 6, 7, 8, 9, 10, 11, 12, 13, 14, 15, 16, 17, 18, 19, 20, 21, 22, 23, 24, 25, 26, 27, 28, 29, 30, 31, 32, 33, 34, 35, 36, 37, 38, 39, 40, 41, 42, 43, 44, 45, 46, 47, 48, 49, 50, 51, 52, 53, 54, 55, 56, 57, 58, 59, 60, 61, 62, 63, 64, 65, 66, 67, 68, 69, 70, 71, 72, 73, 74, 75, 76, 78, 79, 80, 82, 83, 84, 85, 86, 87, 88, 89, 90, 91, 92, 93, 94, 95, 96, 97, 98, 99, 100, 101, 102, 103, 104, 105, 106, 115, 116, 117, 118], [0.0, 0.0, 0.0, 0.0, 0.0, 0.0, 0.0, 0.0, 0.0, 0.0, 0.0, 1.079e-06, 0.0, 0.0, 0.0, 0.0, 0.0, 0.0, 0.0, 0.0, 0.0, 0.0, 0.0, 0.0, 0.0, 0.0, 0.0, 0.0, 0.0, 0.0, 0.0, 0.0, 0.0, 0.0, 0.0, 0.0, 0.0, 0.0, 0.0, 5.456e-06, 0.0, 0.0, 0.0, 0.0, 0.0, 0.0, 0.0, 0.0, 0.0, 0.0, 0.0, 0.0, 0.0, 0.0, 0.0, 0.0, 0.0, 0.0, 0.0, 0.0, 0.0, 0.0, 0.0, 0.0, 0.0, 0.0, 0.0, 0.0, 0.0, 0.0, 0.0, 0.0, 0.0, 0.0, 0.0, 0.0, 0.0, 0.0, 0.0, 0.0, 0.0, 0.0, 0.0, 0.0, 0.0, 0.0, 0.0, 0.0, 0.0, 0.0, 0.0, 0.0, 0.0, 2.304e-07, 0.0, 0.0, 0.0, 1.813e-08, 0.0, 0.0, 0.0, 0.0, 0.0, 0.0, 0.0, 0.0, 0.0, 0.0, 0.0]): _vg.add([_i], _w, 'REPLACE')
_vg = ob_basemesh.vertex_groups.new(name='Target_Hand_Right')
for _i, _w in zip([0, 1, 2, 3, 4, 5, 6, 7, 8, 9, 16, 17, 20, 21, 22, 23, 24, 25, 26, 27, 28, 29, 30, 31, 32, 33, 34, 35, 36, 37, 38, 44, 45, 48, 49, 50, 51, 52, 53, 54, 55, 56, 67, 68, 69, 70, 71, 75, 76, 78, 85, 86, 87, 88, 89, 90, 91, 92, 93, 94, 101, 102, 103, 104, 105, 106, 115, 116, 117, 118], [2.812e-08, 1.166e-09, 3.716e-05, 3.687e-05, 5.112e-07, 0.0, 0.0, 4.135e-06, 0.0, 0.0, 0.0, 0.0, 0.0, 0.0, 0.0, 0.0, 0.0, 0.0, 0.0, 0.0, 0.0, 0.0, 9.13e-07, 0.01544, 0.0, 0.004033, 0.005974, 0.0002853, 1.383e-05, 1.174e-07, 0.0, 0.0, 0.0, 0.0, 0.0, 0.0, 0.0, 0.0, 0.0, 0.0, 0.0, 0.0, 1.861e-10, 9.369e-08, 5.658e-07, 7.082e-08, 0.0, 0.0, 0.0, 0.001285, 0.0, 0.0, 0.0, 0.0, 0.0, 0.0, 0.0, 0.0, 0.0, 0.0, 5.947e-06, 2.919e-07, 2.055e-06, 0.01171, 4.334e-09, 0.0, 0.0, 0.0, 0.0, 0.0]): _vg.add([_i], _w, 'REPLACE')
_vg = ob_basemesh.vertex_groups.new(name='Clip')
_vg.add([107, 108, 109, 110, 111, 112, 113, 114], 1.0, 'REPLACE')
_m = ob_basemesh.modifiers.new('Mirror', 'MIRROR')
_m.use_clip = True
_m = ob_basemesh.modifiers.new('Armature', 'ARMATURE')
_m.object = ob_armature
ob_armature.location = (0.0, 0.0, 0.0)
ob_armature.show_in_front = True
ob_camera.location = (-0.3, -0.1, 0.5)
ob_camera.rotation_euler = (1.571, -0.0, -1.192e-07)

# ---- collection membership
scene.collection.objects.link(ob_basemesh)
scene.collection.objects.link(ob_armature)
scene.collection.objects.link(ob_camera)

# ---- scene / render settings (as saved in the file)
scene.camera = ob_camera
scene.frame_start = 1; scene.frame_end = 250; scene.frame_set(6)
scene.render.engine = 'BLENDER_EEVEE_NEXT'
scene.render.resolution_x = 960
scene.render.resolution_y = 540
scene.cycles.sampling_pattern = 'TABULATED_SOBOL'
scene.cycles.use_light_tree = False
scene.view_settings.view_transform = 'Filmic'
bpy.context.view_layer.update()

# ---- added for rendering (the .blend has no usable light): sun
light_auto_sun = bpy.data.lights.new('AutoSun', 'SUN')
light_auto_sun.energy = 3.0
light_auto_sun.angle = 0.0523599
ob_auto_sun = bpy.data.objects.new('AutoSun', light_auto_sun)
scene.collection.objects.link(ob_auto_sun)
ob_auto_sun.rotation_euler = (0.872665, 0.174533, 0.523599)
bpy.context.view_layer.update()
